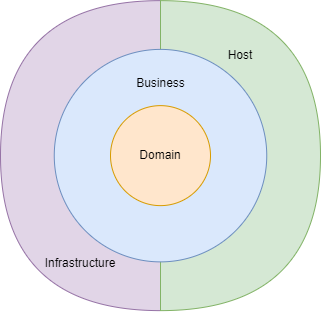

The diagram above was exported from draw.io. Its source (the exported page's mxGraphModel, read from the mxfile embedded in the PNG):
<mxGraphModel dx="1209" dy="666" grid="1" gridSize="10" guides="1" tooltips="1" connect="1" arrows="1" fold="1" page="1" pageScale="1" pageWidth="827" pageHeight="1169" math="0" shadow="0">
  <root>
    <mxCell id="0" />
    <mxCell id="1" parent="0" />
    <mxCell id="2" value="&lt;br&gt;&lt;br&gt;&lt;br&gt;&lt;br&gt;&lt;br&gt;&lt;br&gt;&lt;br&gt;&lt;br&gt;&lt;br&gt;&lt;br&gt;&lt;br&gt;&lt;br&gt;&lt;br&gt;&lt;br&gt;&lt;br&gt;Infrastructure" style="shape=or;whiteSpace=wrap;html=1;direction=west;fillColor=#e1d5e7;strokeColor=#9673a6;align=center;" vertex="1" parent="1">
      <mxGeometry x="260" y="168.13" width="160" height="310" as="geometry" />
    </mxCell>
    <mxCell id="3" value="Host&lt;br&gt;&lt;br&gt;&lt;br&gt;&lt;br&gt;&lt;br&gt;&lt;br&gt;&lt;br&gt;&lt;br&gt;&lt;br&gt;&lt;br&gt;&lt;br&gt;&lt;br&gt;&lt;br&gt;&lt;br&gt;&lt;br&gt;" style="shape=or;whiteSpace=wrap;html=1;fillColor=#d5e8d4;strokeColor=#82b366;" vertex="1" parent="1">
      <mxGeometry x="420" y="168.13" width="160" height="310" as="geometry" />
    </mxCell>
    <mxCell id="4" value="Business&lt;br&gt;&lt;br&gt;&lt;br&gt;&lt;br&gt;&lt;br&gt;&lt;br&gt;&lt;br&gt;&lt;br&gt;&lt;br&gt;&lt;br&gt;&lt;br&gt;" style="ellipse;whiteSpace=wrap;html=1;aspect=fixed;fillColor=#dae8fc;strokeColor=#6c8ebf;" vertex="1" parent="1">
      <mxGeometry x="313.75" y="216.88" width="212.5" height="212.5" as="geometry" />
    </mxCell>
    <mxCell id="5" value="Domain" style="ellipse;whiteSpace=wrap;html=1;aspect=fixed;fillColor=#ffe6cc;strokeColor=#d79b00;" vertex="1" parent="1">
      <mxGeometry x="370" y="273.13" width="100" height="100" as="geometry" />
    </mxCell>
  </root>
</mxGraphModel>